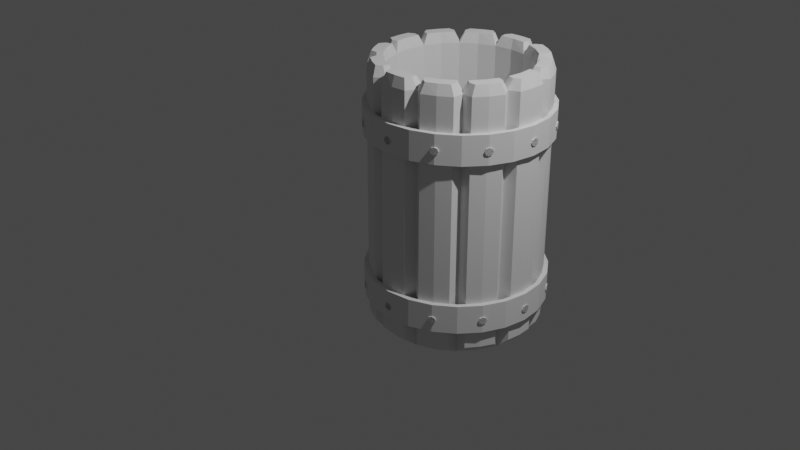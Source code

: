 # Source: vaso.blend  (saved by Blender 2.90.8; exported with 4.5.12 LTS)
import bpy
from mathutils import Matrix  # noqa: F401  (used for matrix-valued properties, if any)

bpy.ops.wm.read_factory_settings(use_empty=True)
scene = bpy.context.scene
scene.name = 'Scene'

# ---- collections
col_collection = bpy.data.collections.new('Collection'); scene.collection.children.link(col_collection)

# ---- world
world_world = bpy.data.worlds.new('World'); scene.world = world_world
world_world.use_nodes = True; world_world.node_tree.nodes.clear()
_N = world_world.node_tree.nodes; _L = world_world.node_tree.links
n0 = _N.new('ShaderNodeOutputWorld'); n0.name = 'World Output'; n0.location = (300, 300)
n1 = _N.new('ShaderNodeBackground'); n1.name = 'Background'; n1.location = (10, 300)
n1.inputs[0].default_value = (0.05088, 0.05088, 0.05088, 1.0)
_L.new(n1.outputs[0], n0.inputs[0])
n0.is_active_output = True
world_world.color = (0.05088, 0.05088, 0.05088)
world_world.use_sun_shadow = False
world_world.sun_shadow_jitter_overblur = 0.0

# ---- cameras
cam_camera = bpy.data.cameras.new('Camera')
cam_camera.clip_end = 100.0
cam_camera.ortho_scale = 7.314

# ---- lights
light_light = bpy.data.lights.new('Light', 'POINT')
light_light.transmission_factor = 0.0
light_light.energy = 1000.0
light_light.shadow_soft_size = 0.1
light_light.shadow_maximum_resolution = 0.006
light_light.use_absolute_resolution = True

# ---- meshes
me_cube_001 = bpy.data.meshes.new('Cube.001')
me_cube_001.from_pydata([(0.0, 0.0, -1.414), (0.2229, 0.0, 1.429), (0.2229, 0.0, -1.414), (0.1476, -0.09823, -1.313), (0.1476, -0.09823, 1.429), (0.2229, 0.09823, -1.414), (0.2229, 0.09823, 1.429), (0.0, 0.09823, -1.414), (0.0, 0.09823, 1.429), (0.0, -0.09823, -1.313), (0.0, -0.09823, 1.429), (0.0, 0.0, 1.54), (0.165, 0.0, 1.54), (0.1185, -0.0607, 1.54), (0.165, 0.06895, 1.54), (0.0, 0.06895, 1.54), (0.0, -0.0607, 1.54), (0.2229, -0.09995, -1.108), (0.0, -0.09995, -1.108), (0.2229, -0.09995, -0.7904), (0.0, -0.09995, -0.7904), (0.2229, -0.1511, -1.108), (0.0, -0.1511, -1.108), (0.2229, -0.1511, -0.7904), (0.0, -0.1511, -0.7904), (0.2229, -0.09995, 0.7528), (0.0, -0.09995, 0.7528), (0.2229, -0.09995, 1.07), (0.0, -0.09995, 1.07), (0.2229, -0.1511, 0.7528), (0.0, -0.1511, 0.7528), (0.2229, -0.1511, 1.07), (0.0, -0.1511, 1.07), (0.0, -0.1459, -0.9661), (0.0, -0.1459, -0.9235), (-0.02686, -0.1459, -0.936), (-0.03799, -0.1459, -0.9661), (-0.02686, -0.1459, -0.9962), (0.0, -0.1459, -1.009), (0.02686, -0.1459, -0.9962), (0.03799, -0.1459, -0.9661), (0.02686, -0.1459, -0.936), (-0.02686, -0.1608, -0.936), (0.0, -0.1608, -0.9235), (0.0, -0.1608, -0.9661), (-0.03799, -0.1608, -0.9661), (-0.02686, -0.1608, -0.9962), (0.0, -0.1608, -1.009), (0.02686, -0.1608, -0.9962), (0.03799, -0.1608, -0.9661), (0.02686, -0.1608, -0.936), (0.0, -0.1459, 0.897), (0.0, -0.1459, 0.9396), (-0.02686, -0.1459, 0.9271), (-0.03799, -0.1459, 0.897), (-0.02686, -0.1459, 0.8669), (0.0, -0.1459, 0.8545), (0.02686, -0.1459, 0.8669), (0.03799, -0.1459, 0.897), (0.02686, -0.1459, 0.9271), (-0.02686, -0.1608, 0.9271), (0.0, -0.1608, 0.9396), (0.0, -0.1608, 0.897), (-0.03799, -0.1608, 0.897), (-0.02686, -0.1608, 0.8669), (0.0, -0.1608, 0.8545), (0.02686, -0.1608, 0.8669), (0.03799, -0.1608, 0.897), (0.02686, -0.1608, 0.9271)], [], [(7, 8, 6, 5), (2, 1, 4, 3), (0, 2, 3, 9), (7, 5, 2, 0), (4, 1, 12, 13), (3, 4, 10, 9), (6, 8, 15, 14), (12, 11, 16, 13), (14, 15, 11, 12), (10, 4, 13, 16), (1, 6, 14, 12), (18, 20, 19, 17), (20, 24, 23, 19), (17, 21, 22, 18), (22, 21, 23, 24), (26, 28, 27, 25), (28, 32, 31, 27), (25, 29, 30, 26), (30, 29, 31, 32), (33, 35, 34), (33, 36, 35), (33, 37, 36), (33, 38, 37), (33, 39, 38), (33, 40, 39), (33, 41, 40), (33, 34, 41), (44, 43, 42), (44, 42, 45), (44, 45, 46), (44, 46, 47), (44, 47, 48), (44, 48, 49), (44, 49, 50), (44, 50, 43), (37, 38, 47, 46), (36, 37, 46, 45), (35, 36, 45, 42), (41, 34, 43, 50), (40, 41, 50, 49), (39, 40, 49, 48), (34, 35, 42, 43), (38, 39, 48, 47), (51, 53, 52), (51, 54, 53), (51, 55, 54), (51, 56, 55), (51, 57, 56), (51, 58, 57), (51, 59, 58), (51, 52, 59), (62, 61, 60), (62, 60, 63), (62, 63, 64), (62, 64, 65), (62, 65, 66), (62, 66, 67), (62, 67, 68), (62, 68, 61), (55, 56, 65, 64), (54, 55, 64, 63), (53, 54, 63, 60), (59, 52, 61, 68), (58, 59, 68, 67), (57, 58, 67, 66), (52, 53, 60, 61), (56, 57, 66, 65)])
_uv = me_cube_001.uv_layers.new(name='UVMap')
_uv.uv.foreach_set('vector', [0.375, 0.375, 0.625, 0.375, 0.625, 0.5, 0.375, 0.5, 0.375, 0.625, 0.625, 0.625, 0.625, 0.75, 0.375, 0.75, 0.25, 0.625, 0.375, 0.625, 0.375, 0.75, 0.25, 0.75, 0.25, 0.5, 0.375, 0.5, 0.375, 0.625, 0.25, 0.625, 0.625, 0.75, 0.625, 0.625, 0.625, 0.625, 0.625, 0.7022, 0.375, 0.75, 0.625, 0.75, 0.625, 0.875, 0.375, 0.875, 0.625, 0.5, 0.625, 0.375, 0.625, 0.375, 0.625, 0.5, 0.625, 0.625, 0.75, 0.625, 0.75, 0.7022, 0.625, 0.7022, 0.625, 0.5, 0.75, 0.5, 0.75, 0.625, 0.625, 0.625, 0.625, 0.875, 0.625, 0.75, 0.625, 0.7022, 0.625, 0.875, 0.0, 0.0, 0.0, 0.0, 0.0, 0.0, 0.0, 0.0, 0.0, 0.0, 0.0, 0.0, 0.0, 0.0, 0.0, 0.0, 0.0, 0.0, 0.0, 0.0, 0.0, 0.0, 0.0, 0.0, 0.0, 0.0, 0.0, 0.0, 0.0, 0.0, 0.0, 0.0, 0.0, 0.0, 0.0, 0.0, 0.0, 0.0, 0.0, 0.0, 0.0, 0.0, 0.0, 0.0, 0.0, 0.0, 0.0, 0.0, 0.0, 0.0, 0.0, 0.0, 0.0, 0.0, 0.0, 0.0, 0.0, 0.0, 0.0, 0.0, 0.0, 0.0, 0.0, 0.0, 0.0, 0.0, 0.0, 0.0, 0.0, 0.0, 0.0, 0.0, 0.5, 0.5, 0.1464, 0.8536, 0.5, 1.0, 0.5, 0.5, 0.0, 0.5, 0.1464, 0.8536, 0.5, 0.5, 0.1464, 0.1464, 0.0, 0.5, 0.5, 0.5, 0.5, 0.0, 0.1464, 0.1464, 0.5, 0.5, 0.8536, 0.1464, 0.5, 0.0, 0.5, 0.5, 1.0, 0.5, 0.8536, 0.1464, 0.5, 0.5, 0.8536, 0.8536, 1.0, 0.5, 0.5, 0.5, 0.5, 1.0, 0.8536, 0.8536, 0.5, 0.5, 0.5, 1.0, 0.1464, 0.8536, 0.5, 0.5, 0.1464, 0.8536, 0.0, 0.5, 0.5, 0.5, 0.0, 0.5, 0.1464, 0.1464, 0.5, 0.5, 0.1464, 0.1464, 0.5, 0.0, 0.5, 0.5, 0.5, 0.0, 0.8536, 0.1464, 0.5, 0.5, 0.8536, 0.1464, 1.0, 0.5, 0.5, 0.5, 1.0, 0.5, 0.8536, 0.8536, 0.5, 0.5, 0.8536, 0.8536, 0.5, 1.0, 0.1464, 0.1464, 0.5, 0.0, 0.5, 0.0, 0.1464, 0.1464, 0.0, 0.5, 0.1464, 0.1464, 0.1464, 0.1464, 0.0, 0.5, 0.1464, 0.8536, 0.0, 0.5, 0.0, 0.5, 0.1464, 0.8536, 0.8536, 0.8536, 0.5, 1.0, 0.5, 1.0, 0.8536, 0.8536, 1.0, 0.5, 0.8536, 0.8536, 0.8536, 0.8536, 1.0, 0.5, 0.8536, 0.1464, 1.0, 0.5, 1.0, 0.5, 0.8536, 0.1464, 0.5, 1.0, 0.1464, 0.8536, 0.1464, 0.8536, 0.5, 1.0, 0.5, 0.0, 0.8536, 0.1464, 0.8536, 0.1464, 0.5, 0.0, 0.5, 0.5, 0.1464, 0.8536, 0.5, 1.0, 0.5, 0.5, 0.0, 0.5, 0.1464, 0.8536, 0.5, 0.5, 0.1464, 0.1464, 0.0, 0.5, 0.5, 0.5, 0.5, 0.0, 0.1464, 0.1464, 0.5, 0.5, 0.8536, 0.1464, 0.5, 0.0, 0.5, 0.5, 1.0, 0.5, 0.8536, 0.1464, 0.5, 0.5, 0.8536, 0.8536, 1.0, 0.5, 0.5, 0.5, 0.5, 1.0, 0.8536, 0.8536, 0.5, 0.5, 0.5, 1.0, 0.1464, 0.8536, 0.5, 0.5, 0.1464, 0.8536, 0.0, 0.5, 0.5, 0.5, 0.0, 0.5, 0.1464, 0.1464, 0.5, 0.5, 0.1464, 0.1464, 0.5, 0.0, 0.5, 0.5, 0.5, 0.0, 0.8536, 0.1464, 0.5, 0.5, 0.8536, 0.1464, 1.0, 0.5, 0.5, 0.5, 1.0, 0.5, 0.8536, 0.8536, 0.5, 0.5, 0.8536, 0.8536, 0.5, 1.0, 0.1464, 0.1464, 0.5, 0.0, 0.5, 0.0, 0.1464, 0.1464, 0.0, 0.5, 0.1464, 0.1464, 0.1464, 0.1464, 0.0, 0.5, 0.1464, 0.8536, 0.0, 0.5, 0.0, 0.5, 0.1464, 0.8536, 0.8536, 0.8536, 0.5, 1.0, 0.5, 1.0, 0.8536, 0.8536, 1.0, 0.5, 0.8536, 0.8536, 0.8536, 0.8536, 1.0, 0.5, 0.8536, 0.1464, 1.0, 0.5, 1.0, 0.5, 0.8536, 0.1464, 0.5, 1.0, 0.1464, 0.8536, 0.1464, 0.8536, 0.5, 1.0, 0.5, 0.0, 0.8536, 0.1464, 0.8536, 0.1464, 0.5, 0.0])
me_cube_001.use_remesh_fix_poles = True
me_cube_001.use_remesh_preserve_attributes = False
me_cube_001.use_mirror_vertex_groups = False
me_cube_001.update()

# ---- objects
ob_light = bpy.data.objects.new('Light', light_light)
ob_camera = bpy.data.objects.new('Camera', cam_camera)
ob_empty = bpy.data.objects.new('Empty', None)
ob_cube = bpy.data.objects.new('Cube', me_cube_001)

# ---- transforms, parenting, visibility, modifiers, constraints
ob_light.location = (4.076, 1.005, 5.904)
ob_light.rotation_euler = (0.6503, 0.05522, 1.866)
ob_light.lock_rotations_4d = False
ob_light.empty_display_type = 'ARROWS'
ob_light.color = (0.0, 0.0, 0.0, 0.0)
ob_light.lineart.crease_threshold = 0.0
ob_camera.location = (7.359, -6.926, 4.958)
ob_camera.rotation_euler = (1.109, 0.0, 0.8149)
ob_camera.lock_rotations_4d = False
ob_camera.empty_display_type = 'ARROWS'
ob_camera.color = (0.0, 0.0, 0.0, 0.0)
ob_camera.display_type = 'WIRE'
ob_camera.lineart.crease_threshold = 0.0
ob_empty.location = (0.1805, 9.012, 0.0)
ob_empty.rotation_euler = (1.571, -0.0, -0.0)
ob_empty.empty_display_type = 'IMAGE'
ob_empty.empty_display_size = 5.0
ob_empty.use_empty_image_alpha = True
ob_empty.color = (1.0, 1.0, 1.0, 0.441)
ob_empty.hide_select = True
ob_empty.lineart.crease_threshold = 0.0
ob_cube.location = (0.0, 0.0, 0.0)
ob_cube.show_wire = True
ob_cube.lineart.crease_threshold = 0.0
_m = ob_cube.modifiers.new('Mirror', 'MIRROR')
_m.use_clip = True
_m = ob_cube.modifiers.new('Array', 'ARRAY')
_m.count = 12
_m.constant_offset_displace = (0.0, 0.0, 0.0)
_m.use_merge_vertices = True
_m = ob_cube.modifiers.new('SimpleDeform', 'SIMPLE_DEFORM')
_m.deform_method = 'BEND'
_m.deform_axis = 'Z'
_m.factor = 6.283
_m.angle = 6.283

# ---- collection membership
col_collection.objects.link(ob_light)
col_collection.objects.link(ob_camera)
col_collection.objects.link(ob_empty)
col_collection.objects.link(ob_cube)

# ---- scene / render settings (as saved in the file)
scene.camera = ob_camera
scene.frame_start = 1; scene.frame_end = 250; scene.frame_set(1)
scene.render.engine = 'BLENDER_EEVEE_NEXT'
scene.cycles.use_denoising = False
scene.cycles.samples = 128
scene.cycles.sampling_pattern = 'TABULATED_SOBOL'
scene.cycles.use_adaptive_sampling = False
scene.cycles.use_light_tree = False
scene.view_settings.view_transform = 'Filmic'
bpy.context.view_layer.update()
